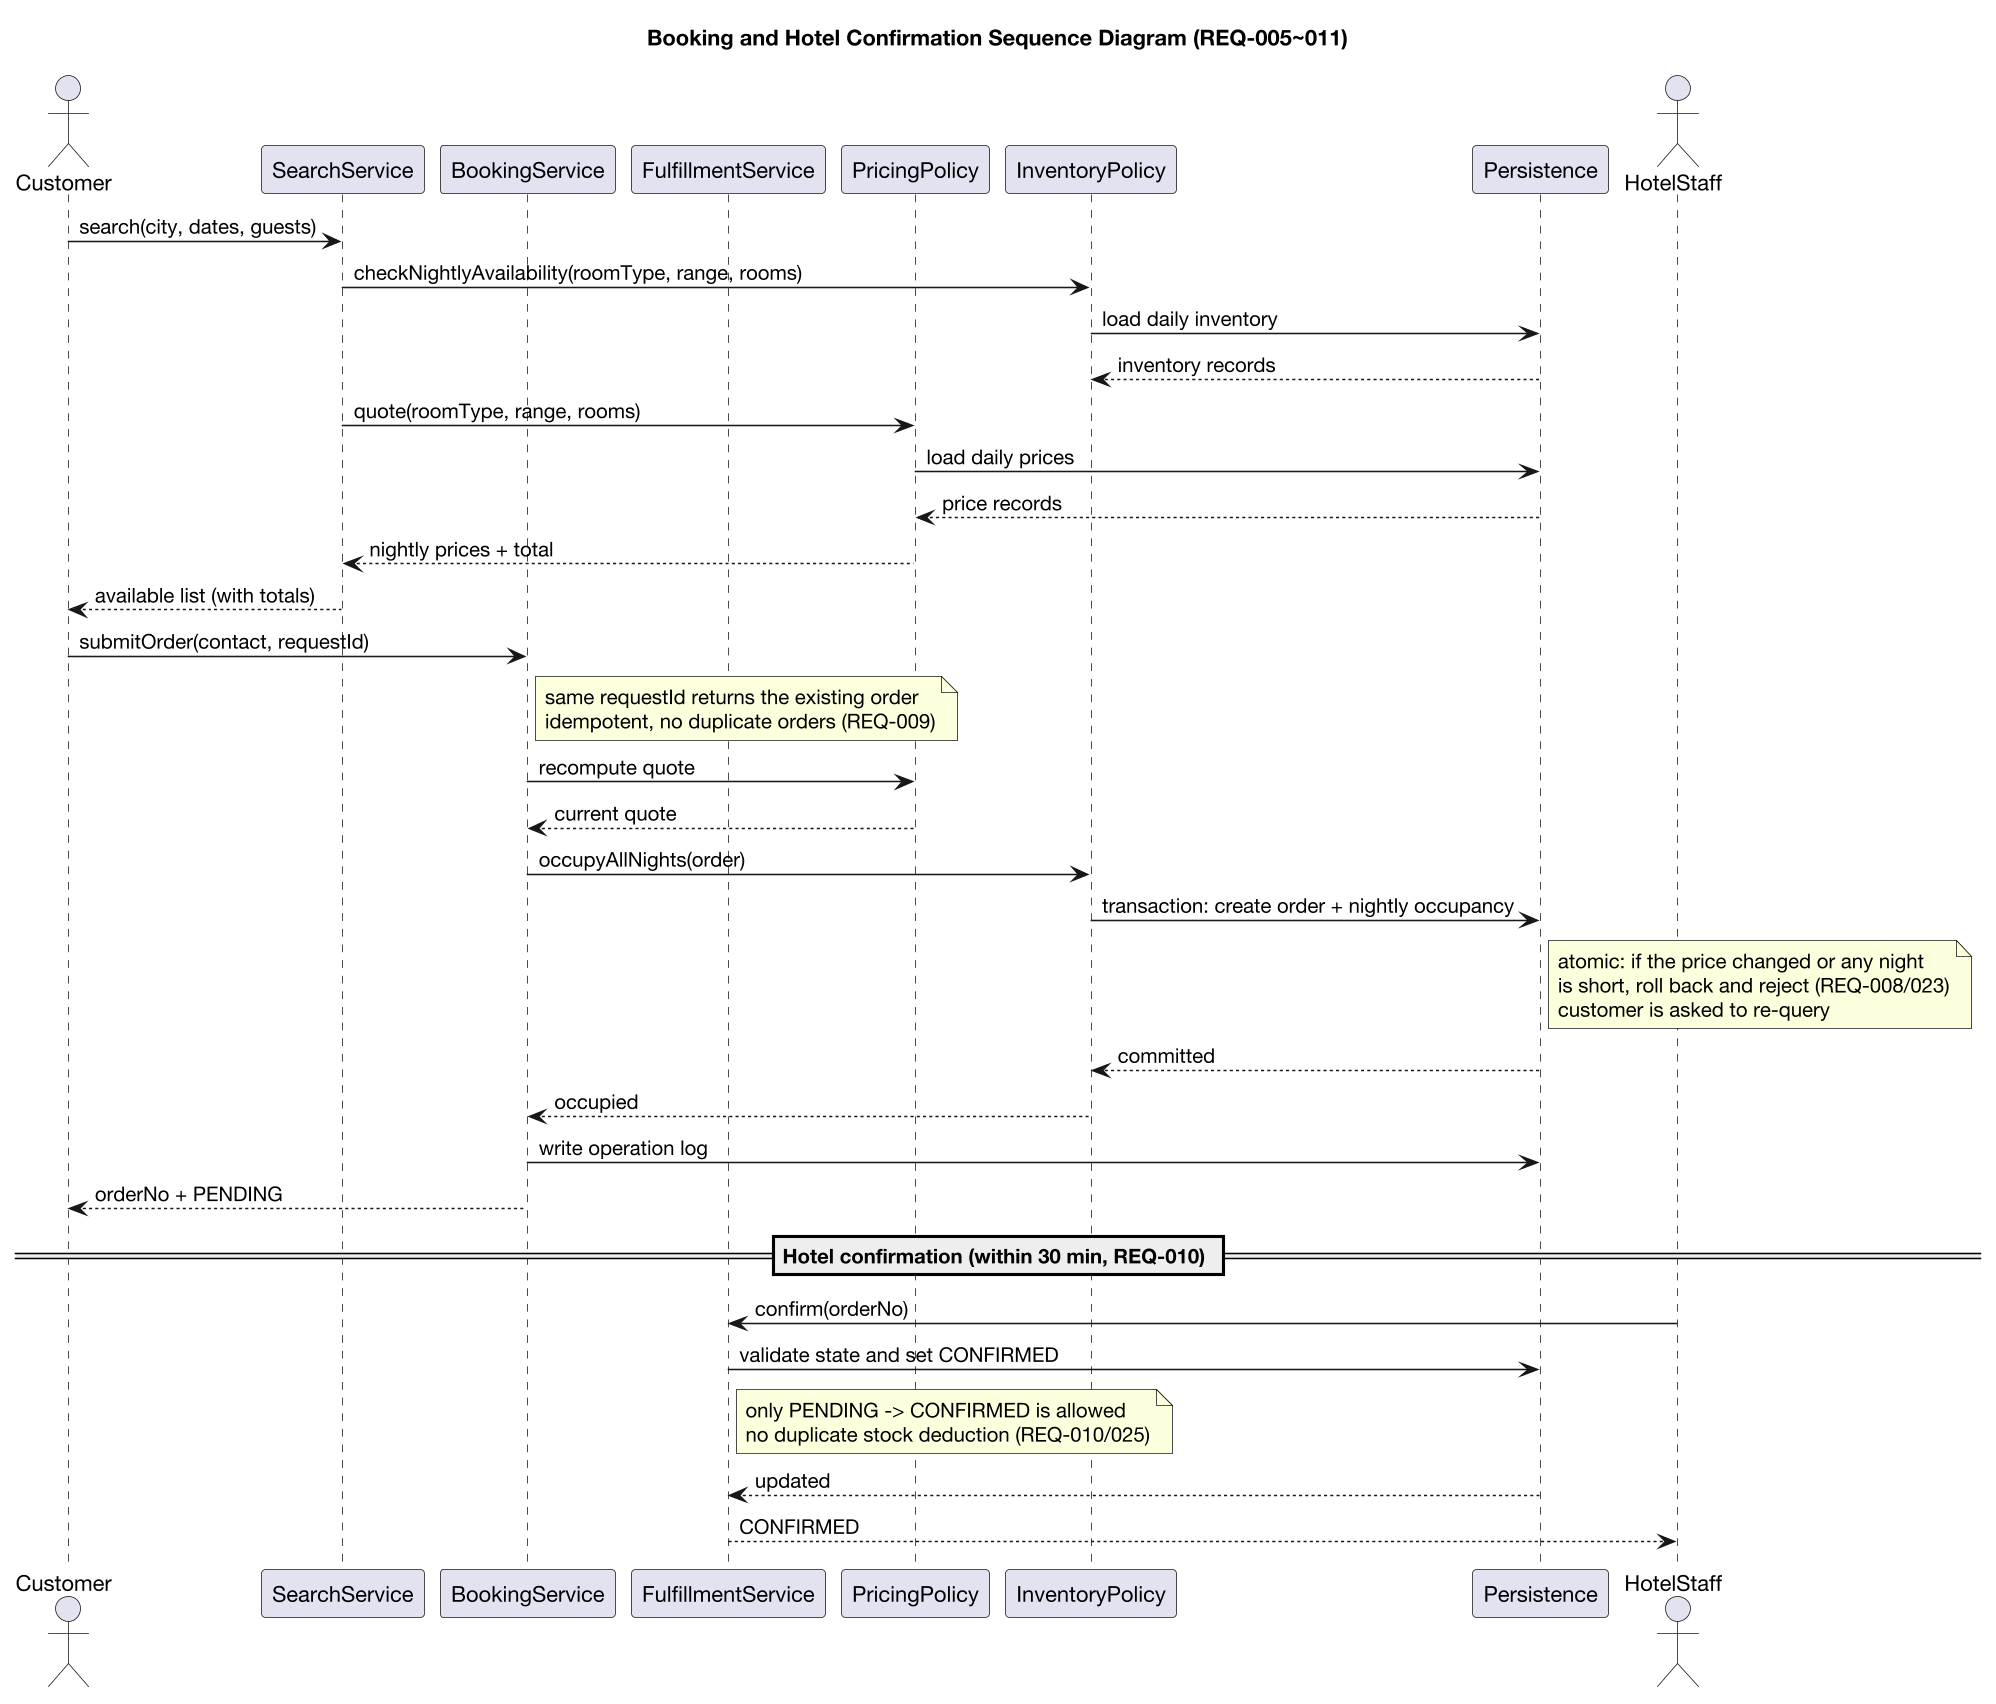

The diagram above was rendered by PlantUML. Its source (embedded in the PNG):
@startuml UML时序图
title Booking and Hotel Confirmation Sequence Diagram (REQ-005~011)

skinparam dpi 150
skinparam defaultFontName "Helvetica Neue"

actor Customer
participant "SearchService" as Search
participant "BookingService" as Booking
participant "FulfillmentService" as Fulfill
participant "PricingPolicy" as Pricing
participant "InventoryPolicy" as Inventory
participant "Persistence" as DB
actor "HotelStaff" as Staff

Customer -> Search : search(city, dates, guests)
Search -> Inventory : checkNightlyAvailability(roomType, range, rooms)
Inventory -> DB : load daily inventory
DB --> Inventory : inventory records
Search -> Pricing : quote(roomType, range, rooms)
Pricing -> DB : load daily prices
DB --> Pricing : price records
Pricing --> Search : nightly prices + total
Search --> Customer : available list (with totals)

Customer -> Booking : submitOrder(contact, requestId)
note right of Booking : same requestId returns the existing order\nidempotent, no duplicate orders (REQ-009)
Booking -> Pricing : recompute quote
Pricing --> Booking : current quote
Booking -> Inventory : occupyAllNights(order)
Inventory -> DB : transaction: create order + nightly occupancy
note right of DB : atomic: if the price changed or any night\nis short, roll back and reject (REQ-008/023)\ncustomer is asked to re-query
DB --> Inventory : committed
Inventory --> Booking : occupied
Booking -> DB : write operation log
Booking --> Customer : orderNo + PENDING

== Hotel confirmation (within 30 min, REQ-010) ==

Staff -> Fulfill : confirm(orderNo)
Fulfill -> DB : validate state and set CONFIRMED
note right of Fulfill : only PENDING -> CONFIRMED is allowed\nno duplicate stock deduction (REQ-010/025)
DB --> Fulfill : updated
Fulfill --> Staff : CONFIRMED

@enduml